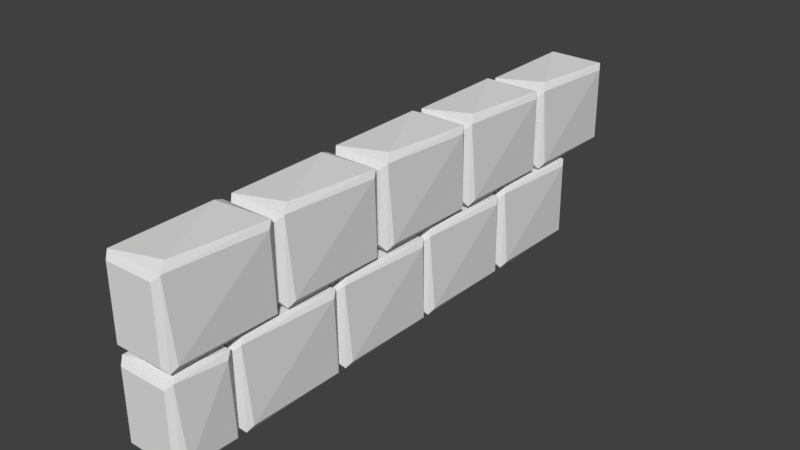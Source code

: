 # Source: BricksWallblendSmall_End.blend  (saved by Blender 2.78.0; exported with 4.5.12 LTS)
import bpy
from mathutils import Matrix  # noqa: F401  (used for matrix-valued properties, if any)

bpy.ops.wm.read_factory_settings(use_empty=True)
scene = bpy.context.scene
scene.name = 'Scene'

# ---- collections
col_collection_1 = bpy.data.collections.new('Collection 1'); scene.collection.children.link(col_collection_1)

# ---- world
world_world = bpy.data.worlds.new('World'); scene.world = world_world
world_world.color = (0.05088, 0.05088, 0.05088)
world_world.use_sun_shadow = False
world_world.sun_shadow_jitter_overblur = 0.0
world_world.cycles.sampling_method = 'MANUAL'

# ---- meshes
me_cube_000 = bpy.data.meshes.new('Cube.000')
me_cube_000.from_pydata([(-0.5755, 0.4111, 0.08578), (-0.5565, 0.4407, 1.215), (0.2426, 0.4085, 0.08571), (0.2285, -1.078, 0.06943), (0.2275, 0.4154, 1.234), (-0.4835, 0.2655, 0.008109), (-0.4835, -0.9299, 0.008109), (0.1499, 0.2655, 0.008238), (-0.5722, -1.072, 1.23), (-0.4837, 0.2655, 1.294), (0.1497, -0.9299, 1.295), (-0.5833, -1.065, 0.08626), (-0.6097, 0.3334, 1.157), (0.276, -0.9977, 0.1456), (0.2757, 0.3334, 1.157), (0.2427, -1.072, 1.218), (-0.5112, 0.4806, 0.1573), (0.1776, 0.4806, 0.1574), (-0.5112, -1.145, 0.1573), (-0.5114, -1.145, 1.145), (0.1776, -1.145, 0.1574), (0.1774, -1.145, 1.145), (0.1774, 0.4806, 1.145), (-0.5755, -1.214, 0.08578), (-0.5565, -1.184, 1.215), (0.2426, -1.216, 0.08571), (0.2285, -2.703, 0.06943), (0.2275, -1.209, 1.234), (-0.4835, -1.359, 0.008109), (-0.4835, -2.555, 0.008109), (0.1499, -1.359, 0.008238), (-0.5722, -2.697, 1.23), (-0.4837, -1.359, 1.294), (0.1497, -2.555, 1.295), (-0.5833, -2.69, 0.08626), (-0.6097, -1.291, 1.157), (0.276, -2.623, 0.1456), (0.2757, -1.291, 1.157), (0.2427, -2.697, 1.218), (-0.5112, -1.144, 0.1573), (0.1776, -1.144, 0.1574), (-0.5112, -2.77, 0.1573), (-0.5114, -2.77, 1.145), (0.1776, -2.77, 0.1574), (0.1774, -2.77, 1.145), (0.1774, -1.144, 1.145), (-0.5755, 2.002, 0.08578), (-0.5565, 2.031, 1.215), (0.2426, 1.999, 0.08571), (0.2285, 0.5124, 0.06943), (0.2275, 2.006, 1.234), (-0.4835, 1.856, 0.008109), (-0.4835, 0.6607, 0.008109), (0.1499, 1.856, 0.008238), (-0.5722, 0.5188, 1.23), (-0.4837, 1.856, 1.294), (0.1497, 0.6607, 1.295), (-0.5833, 0.5258, 0.08626), (-0.6097, 1.924, 1.157), (0.276, 0.5929, 0.1456), (0.2757, 1.924, 1.157), (0.2427, 0.5185, 1.218), (-0.5112, 2.071, 0.1573), (0.1776, 2.071, 0.1574), (-0.5112, 0.4457, 0.1573), (-0.5114, 0.4457, 1.145), (0.1776, 0.4457, 0.1574), (0.1774, 0.4457, 1.145), (0.1774, 2.071, 1.145), (-0.5755, 3.635, 0.08578), (-0.5565, 3.665, 1.215), (0.2426, 3.633, 0.08571), (0.2285, 2.146, 0.06943), (0.2275, 3.64, 1.234), (-0.4835, 3.49, 0.008109), (-0.4835, 2.294, 0.008109), (0.1499, 3.49, 0.008238), (-0.5722, 2.152, 1.23), (-0.4837, 3.49, 1.294), (0.1497, 2.294, 1.295), (-0.5833, 2.159, 0.08626), (-0.6097, 3.558, 1.157), (0.276, 2.227, 0.1456), (0.2757, 3.558, 1.157), (0.2427, 2.152, 1.218), (-0.5112, 3.705, 0.1573), (0.1776, 3.705, 0.1574), (-0.5112, 2.079, 0.1573), (-0.5114, 2.079, 1.145), (0.1776, 2.079, 0.1574), (0.1774, 2.079, 1.145), (0.1774, 3.705, 1.145), (-0.5755, -2.839, 0.08578), (-0.5565, -2.81, 1.215), (0.2426, -2.842, 0.08571), (0.2285, -3.627, 0.06943), (0.2275, -2.835, 1.234), (-0.4835, -2.985, 0.008109), (-0.4835, -3.478, 0.008109), (0.1499, -2.985, 0.008238), (-0.5722, -3.62, 1.23), (-0.4837, -2.985, 1.294), (0.1497, -3.478, 1.295), (-0.5833, -3.613, 0.08626), (-0.6097, -2.917, 1.157), (0.276, -3.546, 0.1456), (0.2757, -2.917, 1.157), (0.2427, -3.621, 1.218), (-0.5112, -2.77, 0.1573), (0.1776, -2.77, 0.1574), (-0.5112, -3.694, 0.1573), (-0.5114, -3.694, 1.145), (0.1776, -3.694, 0.1574), (0.1774, -3.694, 1.145), (0.1774, -2.77, 1.145), (-0.5757, -2.145, 1.349), (-0.5567, -2.116, 2.478), (0.2423, -2.148, 1.349), (0.2283, -3.635, 1.333), (0.2273, -2.141, 2.497), (-0.4837, -2.291, 1.271), (-0.4837, -3.486, 1.271), (0.1497, -2.291, 1.271), (-0.5725, -3.628, 2.493), (-0.484, -2.291, 2.558), (0.1494, -3.486, 2.558), (-0.5836, -3.621, 1.349), (-0.61, -2.223, 2.42), (0.2757, -3.554, 1.409), (0.2755, -2.223, 2.42), (0.2424, -3.629, 2.481), (-0.5114, -2.076, 1.42), (0.1774, -2.076, 1.421), (-0.5114, -3.701, 1.42), (-0.5116, -3.701, 2.408), (0.1774, -3.701, 1.421), (0.1772, -3.701, 2.409), (0.1772, -2.076, 2.409), (-0.5757, -0.4864, 1.349), (-0.5567, -0.4568, 2.478), (0.2423, -0.489, 1.349), (0.2283, -1.976, 1.333), (0.2273, -0.4821, 2.497), (-0.4837, -0.632, 1.271), (-0.4837, -1.827, 1.271), (0.1497, -0.632, 1.271), (-0.5725, -1.969, 2.493), (-0.484, -0.632, 2.558), (0.1494, -1.827, 2.558), (-0.5836, -1.962, 1.349), (-0.61, -0.5642, 2.42), (0.2757, -1.895, 1.409), (0.2755, -0.5642, 2.42), (0.2424, -1.97, 2.481), (-0.5114, -0.4169, 1.42), (0.1774, -0.4169, 1.421), (-0.5114, -2.042, 1.42), (-0.5116, -2.042, 2.408), (0.1774, -2.042, 1.421), (0.1772, -2.042, 2.409), (0.1772, -0.4169, 2.409), (-0.5757, 2.826, 1.349), (-0.5567, 2.856, 2.478), (0.2423, 2.824, 1.349), (0.2283, 1.337, 1.333), (0.2273, 2.83, 2.497), (-0.4837, 2.681, 1.271), (-0.4837, 1.485, 1.271), (0.1497, 2.681, 1.271), (-0.5725, 1.343, 2.493), (-0.484, 2.681, 2.558), (0.1494, 1.485, 2.558), (-0.5836, 1.35, 1.349), (-0.61, 2.748, 2.42), (0.2757, 1.417, 1.409), (0.2755, 2.748, 2.42), (0.2424, 1.343, 2.481), (-0.5114, 2.896, 1.42), (0.1774, 2.896, 1.421), (-0.5114, 1.27, 1.42), (-0.5116, 1.27, 2.408), (0.1774, 1.27, 1.421), (0.1772, 1.27, 2.409), (0.1772, 2.896, 2.409), (-0.5757, 1.192, 1.364), (-0.5568, 1.222, 2.493), (0.2423, 1.19, 1.364), (0.2283, -0.2968, 1.347), (0.2273, 1.197, 2.512), (-0.4837, 1.047, 1.286), (-0.4837, -0.1485, 1.286), (0.1497, 1.047, 1.286), (-0.5725, -0.2905, 2.508), (-0.484, 1.047, 2.572), (0.1494, -0.1485, 2.573), (-0.5836, -0.2834, 1.364), (-0.61, 1.115, 2.435), (0.2757, -0.2163, 1.424), (0.2755, 1.115, 2.435), (0.2424, -0.2907, 2.496), (-0.5114, 1.262, 1.435), (0.1774, 1.262, 1.435), (-0.5114, -0.3635, 1.435), (-0.5117, -0.3635, 2.423), (0.1774, -0.3635, 1.435), (0.1772, -0.3635, 2.423), (0.1772, 1.262, 2.423), (-0.5757, 4.473, 1.315), (-0.5567, 4.502, 2.444), (0.2423, 4.47, 1.315), (0.2283, 2.984, 1.299), (0.2273, 4.477, 2.463), (-0.4837, 4.327, 1.238), (-0.4837, 3.132, 1.238), (0.1497, 4.327, 1.238), (-0.5725, 2.99, 2.459), (-0.484, 4.327, 2.524), (0.1494, 3.132, 2.524), (-0.5836, 2.997, 1.316), (-0.61, 4.395, 2.386), (0.2757, 3.064, 1.375), (0.2755, 4.395, 2.387), (0.2424, 2.99, 2.448), (-0.5114, 4.542, 1.387), (0.1774, 4.542, 1.387), (-0.5114, 2.917, 1.387), (-0.5116, 2.917, 2.375), (0.1774, 2.917, 1.387), (0.1772, 2.917, 2.375), (0.1772, 4.542, 2.375)], [], [(0, 12, 1), (19, 8, 11, 18), (1, 16, 0), (2, 3, 7), (4, 10, 15), (1, 8, 9), (3, 2, 13), (4, 15, 14), (15, 10, 8), (6, 5, 7, 3), (9, 8, 10, 4), (5, 0, 2, 7), (11, 6, 3), (6, 11, 0, 5), (12, 0, 11, 8), (4, 1, 9), (13, 2, 14, 15), (19, 18, 20, 21), (3, 13, 15), (4, 14, 2), (1, 12, 8), (22, 17, 16, 1), (21, 20, 3, 15), (21, 15, 8, 19), (18, 11, 3, 20), (17, 2, 0, 16), (17, 22, 4, 2), (1, 4, 22), (23, 35, 24), (42, 31, 34, 41), (24, 39, 23), (25, 26, 30), (27, 33, 38), (24, 31, 32), (26, 25, 36), (27, 38, 37), (38, 33, 31), (29, 28, 30, 26), (32, 31, 33, 27), (28, 23, 25, 30), (34, 29, 26), (29, 34, 23, 28), (35, 23, 34, 31), (27, 24, 32), (36, 25, 37, 38), (42, 41, 43, 44), (26, 36, 38), (27, 37, 25), (24, 35, 31), (45, 40, 39, 24), (44, 43, 26, 38), (44, 38, 31, 42), (41, 34, 26, 43), (40, 25, 23, 39), (40, 45, 27, 25), (24, 27, 45), (46, 58, 47), (65, 54, 57, 64), (47, 62, 46), (48, 49, 53), (50, 56, 61), (47, 54, 55), (49, 48, 59), (50, 61, 60), (61, 56, 54), (52, 51, 53, 49), (55, 54, 56, 50), (51, 46, 48, 53), (57, 52, 49), (52, 57, 46, 51), (58, 46, 57, 54), (50, 47, 55), (59, 48, 60, 61), (65, 64, 66, 67), (49, 59, 61), (50, 60, 48), (47, 58, 54), (68, 63, 62, 47), (67, 66, 49, 61), (67, 61, 54, 65), (64, 57, 49, 66), (63, 48, 46, 62), (63, 68, 50, 48), (47, 50, 68), (69, 81, 70), (88, 77, 80, 87), (70, 85, 69), (71, 72, 76), (73, 79, 84), (70, 77, 78), (72, 71, 82), (73, 84, 83), (84, 79, 77), (75, 74, 76, 72), (78, 77, 79, 73), (74, 69, 71, 76), (80, 75, 72), (75, 80, 69, 74), (81, 69, 80, 77), (73, 70, 78), (82, 71, 83, 84), (88, 87, 89, 90), (72, 82, 84), (73, 83, 71), (70, 81, 77), (91, 86, 85, 70), (90, 89, 72, 84), (90, 84, 77, 88), (87, 80, 72, 89), (86, 71, 69, 85), (86, 91, 73, 71), (70, 73, 91), (92, 104, 93), (111, 100, 103, 110), (93, 108, 92), (94, 95, 99), (96, 102, 107), (93, 100, 101), (95, 94, 105), (96, 107, 106), (107, 102, 100), (98, 97, 99, 95), (101, 100, 102, 96), (97, 92, 94, 99), (103, 98, 95), (98, 103, 92, 97), (104, 92, 103, 100), (96, 93, 101), (105, 94, 106, 107), (111, 110, 112, 113), (95, 105, 107), (96, 106, 94), (93, 104, 100), (114, 109, 108, 93), (113, 112, 95, 107), (113, 107, 100, 111), (110, 103, 95, 112), (109, 94, 92, 108), (109, 114, 96, 94), (93, 96, 114), (115, 127, 116), (134, 123, 126, 133), (116, 131, 115), (117, 118, 122), (119, 125, 130), (116, 123, 124), (118, 117, 128), (119, 130, 129), (130, 125, 123), (121, 120, 122, 118), (124, 123, 125, 119), (120, 115, 117, 122), (126, 121, 118), (121, 126, 115, 120), (127, 115, 126, 123), (119, 116, 124), (128, 117, 129, 130), (134, 133, 135, 136), (118, 128, 130), (119, 129, 117), (116, 127, 123), (137, 132, 131, 116), (136, 135, 118, 130), (136, 130, 123, 134), (133, 126, 118, 135), (132, 117, 115, 131), (132, 137, 119, 117), (116, 119, 137), (138, 150, 139), (157, 146, 149, 156), (139, 154, 138), (140, 141, 145), (142, 148, 153), (139, 146, 147), (141, 140, 151), (142, 153, 152), (153, 148, 146), (144, 143, 145, 141), (147, 146, 148, 142), (143, 138, 140, 145), (149, 144, 141), (144, 149, 138, 143), (150, 138, 149, 146), (142, 139, 147), (151, 140, 152, 153), (157, 156, 158, 159), (141, 151, 153), (142, 152, 140), (139, 150, 146), (160, 155, 154, 139), (159, 158, 141, 153), (159, 153, 146, 157), (156, 149, 141, 158), (155, 140, 138, 154), (155, 160, 142, 140), (139, 142, 160), (161, 173, 162), (180, 169, 172, 179), (162, 177, 161), (163, 164, 168), (165, 171, 176), (162, 169, 170), (164, 163, 174), (165, 176, 175), (176, 171, 169), (167, 166, 168, 164), (170, 169, 171, 165), (166, 161, 163, 168), (172, 167, 164), (167, 172, 161, 166), (173, 161, 172, 169), (165, 162, 170), (174, 163, 175, 176), (180, 179, 181, 182), (164, 174, 176), (165, 175, 163), (162, 173, 169), (183, 178, 177, 162), (182, 181, 164, 176), (182, 176, 169, 180), (179, 172, 164, 181), (178, 163, 161, 177), (178, 183, 165, 163), (162, 165, 183), (184, 196, 185), (203, 192, 195, 202), (185, 200, 184), (186, 187, 191), (188, 194, 199), (185, 192, 193), (187, 186, 197), (188, 199, 198), (199, 194, 192), (190, 189, 191, 187), (193, 192, 194, 188), (189, 184, 186, 191), (195, 190, 187), (190, 195, 184, 189), (196, 184, 195, 192), (188, 185, 193), (197, 186, 198, 199), (203, 202, 204, 205), (187, 197, 199), (188, 198, 186), (185, 196, 192), (206, 201, 200, 185), (205, 204, 187, 199), (205, 199, 192, 203), (202, 195, 187, 204), (201, 186, 184, 200), (201, 206, 188, 186), (185, 188, 206), (207, 219, 208), (226, 215, 218, 225), (208, 223, 207), (209, 210, 214), (211, 217, 222), (208, 215, 216), (210, 209, 220), (211, 222, 221), (222, 217, 215), (213, 212, 214, 210), (216, 215, 217, 211), (212, 207, 209, 214), (218, 213, 210), (213, 218, 207, 212), (219, 207, 218, 215), (211, 208, 216), (220, 209, 221, 222), (226, 225, 227, 228), (210, 220, 222), (211, 221, 209), (208, 219, 215), (229, 224, 223, 208), (228, 227, 210, 222), (228, 222, 215, 226), (225, 218, 210, 227), (224, 209, 207, 223), (224, 229, 211, 209), (208, 211, 229)])
_uv = me_cube_000.uv_layers.new(name='UVMap')
_uv.uv.foreach_set('vector', [0.7442, 0.7535, 0.7413, 0.7885, 0.7453, 0.7904, 0.6857, 0.7881, 0.6885, 0.7909, 0.6887, 0.7535, 0.6857, 0.7558, 0.7453, 0.7904, 0.7468, 0.7558, 0.7442, 0.7535, 0.7446, 0.792, 0.6857, 0.7913, 0.7389, 0.7875, 0.7449, 0.7913, 0.6916, 0.7875, 0.6859, 0.792, 0.7459, 0.753, 0.686, 0.7522, 0.7389, 0.7565, 0.6882, 0.753, 0.7441, 0.7535, 0.6912, 0.7555, 0.7443, 0.791, 0.6885, 0.7905, 0.7413, 0.7885, 0.6859, 0.792, 0.6916, 0.7875, 0.686, 0.7522, 0.6916, 0.7565, 0.7389, 0.7565, 0.7389, 0.7875, 0.6857, 0.7913, 0.7389, 0.7565, 0.686, 0.7522, 0.6916, 0.7875, 0.7449, 0.7913, 0.7389, 0.7565, 0.7447, 0.752, 0.7446, 0.792, 0.7389, 0.7875, 0.6862, 0.7516, 0.6916, 0.7565, 0.6857, 0.7913, 0.6916, 0.7565, 0.6862, 0.7516, 0.7447, 0.752, 0.7389, 0.7565, 0.7413, 0.7885, 0.7442, 0.7535, 0.6887, 0.7535, 0.6885, 0.7909, 0.7449, 0.7913, 0.7459, 0.753, 0.7389, 0.7565, 0.6912, 0.7555, 0.7441, 0.7535, 0.7413, 0.7885, 0.6885, 0.7905, 0.6923, 0.7561, 0.7392, 0.7561, 0.7392, 0.7886, 0.6923, 0.7886, 0.6882, 0.753, 0.6912, 0.7555, 0.6885, 0.7905, 0.7443, 0.791, 0.7413, 0.7885, 0.7441, 0.7535, 0.7453, 0.7904, 0.7413, 0.7885, 0.6885, 0.7909, 0.6923, 0.7886, 0.7392, 0.7886, 0.7392, 0.7561, 0.689, 0.7539, 0.6923, 0.7886, 0.7392, 0.7886, 0.7434, 0.791, 0.6889, 0.7917, 0.6923, 0.7886, 0.6889, 0.7917, 0.6883, 0.7532, 0.6923, 0.7561, 0.7392, 0.7561, 0.7426, 0.7527, 0.7434, 0.791, 0.7392, 0.7886, 0.7392, 0.7886, 0.7426, 0.7917, 0.7426, 0.753, 0.7392, 0.7561, 0.7392, 0.7886, 0.6923, 0.7886, 0.6881, 0.791, 0.7426, 0.7917, 0.689, 0.7539, 0.6881, 0.791, 0.6923, 0.7886, 0.747, 0.8407, 0.744, 0.877, 0.7481, 0.8789, 0.6869, 0.8766, 0.6898, 0.8795, 0.69, 0.8407, 0.6869, 0.8431, 0.7481, 0.8789, 0.7497, 0.8431, 0.747, 0.8407, 0.7474, 0.8806, 0.6869, 0.8799, 0.7416, 0.8759, 0.7477, 0.8799, 0.693, 0.8759, 0.6872, 0.8806, 0.7487, 0.8401, 0.6872, 0.8394, 0.7416, 0.8438, 0.6895, 0.8401, 0.7469, 0.8407, 0.6926, 0.8427, 0.7472, 0.8796, 0.6898, 0.8791, 0.744, 0.877, 0.6872, 0.8806, 0.693, 0.8759, 0.6872, 0.8394, 0.693, 0.8438, 0.7416, 0.8438, 0.7416, 0.8759, 0.6869, 0.8799, 0.7416, 0.8438, 0.6872, 0.8394, 0.693, 0.8759, 0.7477, 0.8799, 0.7416, 0.8438, 0.7475, 0.8392, 0.7474, 0.8806, 0.7416, 0.8759, 0.6875, 0.8388, 0.693, 0.8438, 0.6869, 0.8799, 0.693, 0.8438, 0.6875, 0.8388, 0.7475, 0.8392, 0.7416, 0.8438, 0.744, 0.877, 0.747, 0.8407, 0.69, 0.8407, 0.6898, 0.8795, 0.7477, 0.8799, 0.7487, 0.8401, 0.7416, 0.8438, 0.6926, 0.8427, 0.7469, 0.8407, 0.744, 0.877, 0.6898, 0.8791, 0.6937, 0.8434, 0.7419, 0.8434, 0.7419, 0.8771, 0.6937, 0.8771, 0.6895, 0.8401, 0.6926, 0.8427, 0.6898, 0.8791, 0.7472, 0.8796, 0.744, 0.877, 0.7469, 0.8407, 0.7481, 0.8789, 0.744, 0.877, 0.6898, 0.8795, 0.6937, 0.8771, 0.7419, 0.8771, 0.7419, 0.8434, 0.6903, 0.8412, 0.6937, 0.8771, 0.7419, 0.8771, 0.7462, 0.8796, 0.6902, 0.8803, 0.6937, 0.8771, 0.6902, 0.8803, 0.6896, 0.8404, 0.6937, 0.8434, 0.7419, 0.8434, 0.7454, 0.8398, 0.7462, 0.8796, 0.7419, 0.8771, 0.7419, 0.8771, 0.7454, 0.8803, 0.7454, 0.8402, 0.7419, 0.8434, 0.7419, 0.8771, 0.6937, 0.8771, 0.6894, 0.8796, 0.7454, 0.8803, 0.6903, 0.8412, 0.6894, 0.8796, 0.6937, 0.8771, 0.7454, 0.7965, 0.7424, 0.8326, 0.7465, 0.8345, 0.6861, 0.8322, 0.6889, 0.835, 0.6891, 0.7965, 0.6861, 0.7989, 0.7465, 0.8345, 0.7472, 0.7988, 0.7454, 0.7965, 0.7458, 0.8362, 0.6861, 0.8355, 0.7401, 0.8315, 0.7461, 0.8354, 0.692, 0.8315, 0.6863, 0.8362, 0.7471, 0.7959, 0.6863, 0.7952, 0.7401, 0.7996, 0.6886, 0.7959, 0.7453, 0.7965, 0.6917, 0.7985, 0.7455, 0.8352, 0.6889, 0.8346, 0.7424, 0.8326, 0.6863, 0.8362, 0.692, 0.8315, 0.6863, 0.7952, 0.692, 0.7996, 0.7401, 0.7996, 0.7401, 0.8315, 0.6861, 0.8355, 0.7401, 0.7996, 0.6863, 0.7952, 0.692, 0.8315, 0.7461, 0.8354, 0.7401, 0.7996, 0.7459, 0.795, 0.7458, 0.8362, 0.7401, 0.8315, 0.6866, 0.7946, 0.692, 0.7996, 0.6861, 0.8355, 0.692, 0.7996, 0.6866, 0.7946, 0.7459, 0.795, 0.7401, 0.7996, 0.7424, 0.8326, 0.7454, 0.7965, 0.6891, 0.7965, 0.6889, 0.835, 0.7461, 0.8354, 0.7471, 0.7959, 0.7401, 0.7996, 0.6917, 0.7985, 0.7453, 0.7965, 0.7424, 0.8326, 0.6889, 0.8346, 0.6928, 0.7991, 0.7403, 0.7991, 0.7403, 0.8327, 0.6928, 0.8327, 0.6886, 0.7959, 0.6917, 0.7985, 0.6889, 0.8346, 0.7455, 0.8352, 0.7424, 0.8326, 0.7453, 0.7965, 0.7465, 0.8345, 0.7424, 0.8326, 0.6889, 0.835, 0.6928, 0.8327, 0.7403, 0.8327, 0.7403, 0.7991, 0.6894, 0.797, 0.6928, 0.8327, 0.7403, 0.8327, 0.7446, 0.8352, 0.6893, 0.8359, 0.6928, 0.8327, 0.6893, 0.8359, 0.6887, 0.7962, 0.6928, 0.7991, 0.7403, 0.7991, 0.7438, 0.7956, 0.7446, 0.8352, 0.7403, 0.8327, 0.7403, 0.8327, 0.7438, 0.8359, 0.7438, 0.796, 0.7403, 0.7991, 0.7403, 0.8327, 0.6928, 0.8327, 0.6885, 0.8351, 0.7438, 0.8359, 0.6894, 0.797, 0.6885, 0.8351, 0.6928, 0.8327, 0.747, 0.8407, 0.744, 0.877, 0.7481, 0.8789, 0.6869, 0.8766, 0.6898, 0.8795, 0.69, 0.8407, 0.6869, 0.8431, 0.7481, 0.8789, 0.7497, 0.8431, 0.747, 0.8407, 0.7474, 0.8806, 0.6869, 0.8799, 0.7416, 0.8759, 0.7477, 0.8799, 0.693, 0.8759, 0.6872, 0.8806, 0.7487, 0.8401, 0.6872, 0.8394, 0.7416, 0.8438, 0.6895, 0.8401, 0.7469, 0.8407, 0.6926, 0.8427, 0.7472, 0.8796, 0.6898, 0.8791, 0.744, 0.877, 0.6872, 0.8806, 0.693, 0.8759, 0.6872, 0.8394, 0.693, 0.8438, 0.7416, 0.8438, 0.7416, 0.8759, 0.6869, 0.8799, 0.7416, 0.8438, 0.6872, 0.8394, 0.693, 0.8759, 0.7477, 0.8799, 0.7416, 0.8438, 0.7475, 0.8392, 0.7474, 0.8806, 0.7416, 0.8759, 0.6875, 0.8388, 0.693, 0.8438, 0.6869, 0.8799, 0.693, 0.8438, 0.6875, 0.8388, 0.7475, 0.8392, 0.7416, 0.8438, 0.744, 0.877, 0.747, 0.8407, 0.69, 0.8407, 0.6898, 0.8795, 0.7477, 0.8799, 0.7487, 0.8401, 0.7416, 0.8438, 0.6926, 0.8427, 0.7469, 0.8407, 0.744, 0.877, 0.6898, 0.8791, 0.6937, 0.8434, 0.7419, 0.8434, 0.7419, 0.8771, 0.6937, 0.8771, 0.6895, 0.8401, 0.6926, 0.8427, 0.6898, 0.8791, 0.7472, 0.8796, 0.744, 0.877, 0.7469, 0.8407, 0.7481, 0.8789, 0.744, 0.877, 0.6898, 0.8795, 0.6937, 0.8771, 0.7419, 0.8771, 0.7419, 0.8434, 0.6903, 0.8412, 0.6937, 0.8771, 0.7419, 0.8771, 0.7462, 0.8796, 0.6902, 0.8803, 0.6937, 0.8771, 0.6902, 0.8803, 0.6896, 0.8404, 0.6937, 0.8434, 0.7419, 0.8434, 0.7454, 0.8398, 0.7462, 0.8796, 0.7419, 0.8771, 0.7419, 0.8771, 0.7454, 0.8803, 0.7454, 0.8402, 0.7419, 0.8434, 0.7419, 0.8771, 0.6937, 0.8771, 0.6894, 0.8796, 0.7454, 0.8803, 0.6903, 0.8412, 0.6894, 0.8796, 0.6937, 0.8771, 0.6286, 0.8288, 0.6271, 0.8653, 0.6292, 0.8673, 0.5974, 0.8649, 0.6002, 0.8678, 0.6005, 0.8288, 0.5974, 0.8313, 0.6292, 0.8673, 0.6296, 0.8264, 0.6286, 0.8288, 0.6289, 0.869, 0.5975, 0.8682, 0.6258, 0.8642, 0.629, 0.8682, 0.6006, 0.8642, 0.5976, 0.869, 0.659, 0.8283, 0.5977, 0.8275, 0.6519, 0.832, 0.5988, 0.8283, 0.6286, 0.8288, 0.6004, 0.8309, 0.6287, 0.8679, 0.599, 0.8674, 0.6271, 0.8653, 0.5977, 0.869, 0.6034, 0.8642, 0.5977, 0.8275, 0.6034, 0.832, 0.6519, 0.832, 0.6519, 0.8642, 0.5974, 0.8682, 0.6519, 0.832, 0.5977, 0.8275, 0.6034, 0.8642, 0.658, 0.8682, 0.6519, 0.832, 0.6578, 0.8273, 0.6577, 0.869, 0.6519, 0.8642, 0.5979, 0.8269, 0.6034, 0.832, 0.5974, 0.8682, 0.6034, 0.832, 0.5979, 0.8269, 0.6578, 0.8273, 0.6519, 0.832, 0.6271, 0.8653, 0.6286, 0.8288, 0.5991, 0.8288, 0.599, 0.8678, 0.658, 0.8682, 0.659, 0.8283, 0.6519, 0.832, 0.6004, 0.8309, 0.6286, 0.8288, 0.6271, 0.8653, 0.599, 0.8674, 0.6042, 0.8315, 0.6522, 0.8315, 0.6522, 0.8654, 0.6042, 0.8654, 0.5988, 0.8283, 0.6004, 0.8309, 0.599, 0.8674, 0.6287, 0.8679, 0.6271, 0.8653, 0.6286, 0.8288, 0.6292, 0.8673, 0.6271, 0.8653, 0.599, 0.8678, 0.6042, 0.8654, 0.6522, 0.8654, 0.6522, 0.8315, 0.6008, 0.8293, 0.6042, 0.8654, 0.6522, 0.8654, 0.6565, 0.8679, 0.6007, 0.8687, 0.6042, 0.8654, 0.6007, 0.8687, 0.6001, 0.8285, 0.6042, 0.8315, 0.6522, 0.8315, 0.6557, 0.828, 0.6565, 0.8679, 0.6522, 0.8654, 0.6522, 0.8654, 0.6557, 0.8686, 0.6557, 0.8283, 0.6522, 0.8315, 0.6522, 0.8654, 0.6042, 0.8654, 0.5999, 0.8679, 0.6557, 0.8686, 0.6008, 0.8293, 0.5999, 0.8679, 0.6042, 0.8654, 0.747, 0.8407, 0.744, 0.877, 0.7481, 0.8789, 0.6869, 0.8766, 0.6898, 0.8795, 0.69, 0.8407, 0.6869, 0.8431, 0.7481, 0.8789, 0.7497, 0.8431, 0.747, 0.8407, 0.7474, 0.8806, 0.6869, 0.8799, 0.7416, 0.8759, 0.7477, 0.8799, 0.693, 0.8759, 0.6872, 0.8806, 0.7487, 0.8401, 0.6872, 0.8394, 0.7416, 0.8438, 0.6895, 0.8401, 0.7469, 0.8407, 0.6926, 0.8427, 0.7472, 0.8796, 0.6898, 0.8791, 0.744, 0.877, 0.6872, 0.8806, 0.693, 0.8759, 0.6872, 0.8394, 0.693, 0.8438, 0.7416, 0.8438, 0.7416, 0.8759, 0.6869, 0.8799, 0.7416, 0.8438, 0.6872, 0.8394, 0.693, 0.8759, 0.7477, 0.8799, 0.7416, 0.8438, 0.7475, 0.8392, 0.7474, 0.8806, 0.7416, 0.8759, 0.6875, 0.8388, 0.693, 0.8438, 0.6869, 0.8799, 0.693, 0.8438, 0.6875, 0.8388, 0.7475, 0.8392, 0.7416, 0.8438, 0.744, 0.877, 0.747, 0.8407, 0.69, 0.8407, 0.6898, 0.8795, 0.7477, 0.8799, 0.7487, 0.8401, 0.7416, 0.8438, 0.6926, 0.8427, 0.7469, 0.8407, 0.744, 0.877, 0.6898, 0.8791, 0.6937, 0.8434, 0.7419, 0.8434, 0.7419, 0.8771, 0.6937, 0.8771, 0.6895, 0.8401, 0.6926, 0.8427, 0.6898, 0.8791, 0.7472, 0.8796, 0.744, 0.877, 0.7469, 0.8407, 0.7481, 0.8789, 0.744, 0.877, 0.6898, 0.8795, 0.6937, 0.8771, 0.7419, 0.8771, 0.7419, 0.8434, 0.6903, 0.8412, 0.6937, 0.8771, 0.7419, 0.8771, 0.7462, 0.8796, 0.6902, 0.8803, 0.6937, 0.8771, 0.6902, 0.8803, 0.6896, 0.8404, 0.6937, 0.8434, 0.7419, 0.8434, 0.7454, 0.8398, 0.7462, 0.8796, 0.7419, 0.8771, 0.7419, 0.8771, 0.7454, 0.8803, 0.7454, 0.8402, 0.7419, 0.8434, 0.7419, 0.8771, 0.6937, 0.8771, 0.6894, 0.8796, 0.7454, 0.8803, 0.6903, 0.8412, 0.6894, 0.8796, 0.6937, 0.8771, 0.747, 0.8407, 0.744, 0.877, 0.7481, 0.8789, 0.6869, 0.8766, 0.6898, 0.8795, 0.69, 0.8407, 0.6869, 0.8431, 0.7481, 0.8789, 0.7497, 0.8431, 0.747, 0.8407, 0.7474, 0.8806, 0.6869, 0.8799, 0.7416, 0.8759, 0.7477, 0.8799, 0.693, 0.8759, 0.6872, 0.8806, 0.7487, 0.8401, 0.6872, 0.8394, 0.7416, 0.8438, 0.6895, 0.8401, 0.7469, 0.8407, 0.6926, 0.8427, 0.7472, 0.8796, 0.6898, 0.8791, 0.744, 0.877, 0.6872, 0.8806, 0.693, 0.8759, 0.6872, 0.8394, 0.693, 0.8438, 0.7416, 0.8438, 0.7416, 0.8759, 0.6869, 0.8799, 0.7416, 0.8438, 0.6872, 0.8394, 0.693, 0.8759, 0.7477, 0.8799, 0.7416, 0.8438, 0.7475, 0.8392, 0.7474, 0.8806, 0.7416, 0.8759, 0.6875, 0.8388, 0.693, 0.8438, 0.6869, 0.8799, 0.693, 0.8438, 0.6875, 0.8388, 0.7475, 0.8392, 0.7416, 0.8438, 0.744, 0.877, 0.747, 0.8407, 0.69, 0.8407, 0.6898, 0.8795, 0.7477, 0.8799, 0.7487, 0.8401, 0.7416, 0.8438, 0.6926, 0.8427, 0.7469, 0.8407, 0.744, 0.877, 0.6898, 0.8791, 0.6937, 0.8434, 0.7419, 0.8434, 0.7419, 0.8771, 0.6937, 0.8771, 0.6895, 0.8401, 0.6926, 0.8427, 0.6898, 0.8791, 0.7472, 0.8796, 0.744, 0.877, 0.7469, 0.8407, 0.7481, 0.8789, 0.744, 0.877, 0.6898, 0.8795, 0.6937, 0.8771, 0.7419, 0.8771, 0.7419, 0.8434, 0.6903, 0.8412, 0.6937, 0.8771, 0.7419, 0.8771, 0.7462, 0.8796, 0.6902, 0.8803, 0.6937, 0.8771, 0.6902, 0.8803, 0.6896, 0.8404, 0.6937, 0.8434, 0.7419, 0.8434, 0.7454, 0.8398, 0.7462, 0.8796, 0.7419, 0.8771, 0.7419, 0.8771, 0.7454, 0.8803, 0.7454, 0.8402, 0.7419, 0.8434, 0.7419, 0.8771, 0.6937, 0.8771, 0.6894, 0.8796, 0.7454, 0.8803, 0.6903, 0.8412, 0.6894, 0.8796, 0.6937, 0.8771, 0.747, 0.8407, 0.744, 0.877, 0.7481, 0.8789, 0.6869, 0.8766, 0.6898, 0.8795, 0.69, 0.8407, 0.6869, 0.8431, 0.7481, 0.8789, 0.7497, 0.8431, 0.747, 0.8407, 0.7474, 0.8806, 0.6869, 0.8799, 0.7416, 0.8759, 0.7477, 0.8799, 0.693, 0.8759, 0.6872, 0.8806, 0.7487, 0.8401, 0.6872, 0.8394, 0.7416, 0.8438, 0.6895, 0.8401, 0.7469, 0.8407, 0.6926, 0.8427, 0.7472, 0.8796, 0.6898, 0.8791, 0.744, 0.877, 0.6872, 0.8806, 0.693, 0.8759, 0.6872, 0.8394, 0.693, 0.8438, 0.7416, 0.8438, 0.7416, 0.8759, 0.6869, 0.8799, 0.7416, 0.8438, 0.6872, 0.8394, 0.693, 0.8759, 0.7477, 0.8799, 0.7416, 0.8438, 0.7475, 0.8392, 0.7474, 0.8806, 0.7416, 0.8759, 0.6875, 0.8388, 0.693, 0.8438, 0.6869, 0.8799, 0.693, 0.8438, 0.6875, 0.8388, 0.7475, 0.8392, 0.7416, 0.8438, 0.744, 0.877, 0.747, 0.8407, 0.69, 0.8407, 0.6898, 0.8795, 0.7477, 0.8799, 0.7487, 0.8401, 0.7416, 0.8438, 0.6926, 0.8427, 0.7469, 0.8407, 0.744, 0.877, 0.6898, 0.8791, 0.6937, 0.8434, 0.7419, 0.8434, 0.7419, 0.8771, 0.6937, 0.8771, 0.6895, 0.8401, 0.6926, 0.8427, 0.6898, 0.8791, 0.7472, 0.8796, 0.744, 0.877, 0.7469, 0.8407, 0.7481, 0.8789, 0.744, 0.877, 0.6898, 0.8795, 0.6937, 0.8771, 0.7419, 0.8771, 0.7419, 0.8434, 0.6903, 0.8412, 0.6937, 0.8771, 0.7419, 0.8771, 0.7462, 0.8796, 0.6902, 0.8803, 0.6937, 0.8771, 0.6902, 0.8803, 0.6896, 0.8404, 0.6937, 0.8434, 0.7419, 0.8434, 0.7454, 0.8398, 0.7462, 0.8796, 0.7419, 0.8771, 0.7419, 0.8771, 0.7454, 0.8803, 0.7454, 0.8402, 0.7419, 0.8434, 0.7419, 0.8771, 0.6937, 0.8771, 0.6894, 0.8796, 0.7454, 0.8803, 0.6903, 0.8412, 0.6894, 0.8796, 0.6937, 0.8771, 0.6573, 0.8288, 0.6543, 0.8653, 0.6584, 0.8673, 0.5974, 0.8649, 0.6002, 0.8678, 0.6005, 0.8288, 0.5974, 0.8313, 0.6584, 0.8673, 0.6591, 0.8264, 0.6573, 0.8288, 0.6577, 0.869, 0.5974, 0.8682, 0.6519, 0.8642, 0.658, 0.8682, 0.6034, 0.8642, 0.5977, 0.869, 0.659, 0.8283, 0.5977, 0.8275, 0.6519, 0.832, 0.6, 0.8283, 0.6572, 0.8288, 0.6031, 0.8309, 0.6575, 0.8679, 0.6002, 0.8674, 0.6543, 0.8653, 0.5977, 0.869, 0.6034, 0.8642, 0.5977, 0.8275, 0.6034, 0.832, 0.6519, 0.832, 0.6519, 0.8642, 0.5974, 0.8682, 0.6519, 0.832, 0.5977, 0.8275, 0.6034, 0.8642, 0.658, 0.8682, 0.6519, 0.832, 0.6578, 0.8273, 0.6577, 0.869, 0.6519, 0.8642, 0.5979, 0.8269, 0.6034, 0.832, 0.5974, 0.8682, 0.6034, 0.832, 0.5979, 0.8269, 0.6578, 0.8273, 0.6519, 0.832, 0.6543, 0.8653, 0.6573, 0.8288, 0.6005, 0.8288, 0.6002, 0.8678, 0.658, 0.8682, 0.659, 0.8283, 0.6519, 0.832, 0.6031, 0.8309, 0.6572, 0.8288, 0.6543, 0.8653, 0.6002, 0.8674, 0.6042, 0.8315, 0.6522, 0.8315, 0.6522, 0.8654, 0.6042, 0.8654, 0.6, 0.8283, 0.6031, 0.8309, 0.6002, 0.8674, 0.6575, 0.8679, 0.6543, 0.8653, 0.6572, 0.8288, 0.6584, 0.8673, 0.6543, 0.8653, 0.6002, 0.8678, 0.6042, 0.8654, 0.6522, 0.8654, 0.6522, 0.8315, 0.6008, 0.8293, 0.6042, 0.8654, 0.6522, 0.8654, 0.6565, 0.8679, 0.6007, 0.8687, 0.6042, 0.8654, 0.6007, 0.8687, 0.6001, 0.8285, 0.6042, 0.8315, 0.6522, 0.8315, 0.6557, 0.828, 0.6565, 0.8679, 0.6522, 0.8654, 0.6522, 0.8654, 0.6557, 0.8686, 0.6557, 0.8283, 0.6522, 0.8315, 0.6522, 0.8654, 0.6042, 0.8654, 0.5999, 0.8679, 0.6557, 0.8686, 0.6008, 0.8293, 0.5999, 0.8679, 0.6042, 0.8654, 0.7442, 0.7535, 0.7413, 0.7885, 0.7453, 0.7904, 0.6857, 0.7881, 0.6885, 0.7909, 0.6887, 0.7535, 0.6857, 0.7558, 0.7453, 0.7904, 0.7468, 0.7558, 0.7442, 0.7535, 0.7446, 0.792, 0.6857, 0.7913, 0.7389, 0.7875, 0.7449, 0.7913, 0.6916, 0.7875, 0.6859, 0.792, 0.7459, 0.753, 0.686, 0.7522, 0.7389, 0.7565, 0.6882, 0.753, 0.7441, 0.7535, 0.6912, 0.7555, 0.7443, 0.791, 0.6885, 0.7905, 0.7413, 0.7885, 0.6859, 0.792, 0.6916, 0.7875, 0.686, 0.7522, 0.6916, 0.7565, 0.7389, 0.7565, 0.7389, 0.7875, 0.6857, 0.7913, 0.7389, 0.7565, 0.686, 0.7522, 0.6916, 0.7875, 0.7449, 0.7913, 0.7389, 0.7565, 0.7447, 0.752, 0.7446, 0.792, 0.7389, 0.7875, 0.6862, 0.7516, 0.6916, 0.7565, 0.6857, 0.7913, 0.6916, 0.7565, 0.6862, 0.7516, 0.7447, 0.752, 0.7389, 0.7565, 0.7413, 0.7885, 0.7442, 0.7535, 0.6887, 0.7535, 0.6885, 0.7909, 0.7449, 0.7913, 0.7459, 0.753, 0.7389, 0.7565, 0.6912, 0.7555, 0.7441, 0.7535, 0.7413, 0.7885, 0.6885, 0.7905, 0.6923, 0.7561, 0.7392, 0.7561, 0.7392, 0.7886, 0.6923, 0.7886, 0.6882, 0.753, 0.6912, 0.7555, 0.6885, 0.7905, 0.7443, 0.791, 0.7413, 0.7885, 0.7441, 0.7535, 0.7453, 0.7904, 0.7413, 0.7885, 0.6885, 0.7909, 0.6923, 0.7886, 0.7392, 0.7886, 0.7392, 0.7561, 0.689, 0.7539, 0.6923, 0.7886, 0.7392, 0.7886, 0.7434, 0.791, 0.6889, 0.7917, 0.6923, 0.7886, 0.6889, 0.7917, 0.6883, 0.7532, 0.6923, 0.7561, 0.7392, 0.7561, 0.7426, 0.7527, 0.7434, 0.791, 0.7392, 0.7886, 0.7392, 0.7886, 0.7426, 0.7917, 0.7426, 0.753, 0.7392, 0.7561, 0.7392, 0.7886, 0.6923, 0.7886, 0.6881, 0.791, 0.7426, 0.7917, 0.689, 0.7539, 0.6881, 0.791, 0.6923, 0.7886])
me_cube_000.use_remesh_preserve_volume = False
me_cube_000.use_remesh_preserve_attributes = False
me_cube_000.use_mirror_vertex_groups = False
me_cube_000.update()

# ---- objects
ob_cube_000 = bpy.data.objects.new('Cube.000', me_cube_000)

# ---- transforms, parenting, visibility, modifiers, constraints
ob_cube_000.location = (0.0, 0.0, 0.0)
ob_cube_000.lock_rotations_4d = False
ob_cube_000.empty_display_type = 'ARROWS'
ob_cube_000.lineart.crease_threshold = 0.0

# ---- collection membership
col_collection_1.objects.link(ob_cube_000)

# ---- scene / render settings (as saved in the file)
scene.frame_start = 1; scene.frame_end = 250; scene.frame_set(1)
scene.render.engine = 'BLENDER_EEVEE_NEXT'
scene.render.resolution_percentage = 50
scene.render.dither_intensity = 0.0
scene.cycles.use_denoising = False
scene.cycles.samples = 128
scene.cycles.sampling_pattern = 'TABULATED_SOBOL'
scene.cycles.light_sampling_threshold = 0.0
scene.cycles.use_adaptive_sampling = False
scene.cycles.use_light_tree = False
scene.cycles.blur_glossy = 0.0
scene.cycles.sample_clamp_indirect = 0.0
scene.view_settings.view_transform = 'Standard'
bpy.context.view_layer.update()

# ---- added for rendering (the .blend has no active camera and no usable light): camera, sun
cam_auto = bpy.data.cameras.new('AutoCamera')
cam_auto.lens = 50.0
cam_auto.sensor_width = 36.0
cam_auto.clip_end = 1000.0
ob_auto_camera = bpy.data.objects.new('AutoCamera', cam_auto)
scene.collection.objects.link(ob_auto_camera)
ob_auto_camera.location = (7.86272, -9.21523, 7.71412)
ob_auto_camera.rotation_euler = (1.09748, -7.21219e-08, 0.694738)
scene.camera = ob_auto_camera
light_auto_sun = bpy.data.lights.new('AutoSun', 'SUN')
light_auto_sun.energy = 3.0
light_auto_sun.angle = 0.0523599
ob_auto_sun = bpy.data.objects.new('AutoSun', light_auto_sun)
scene.collection.objects.link(ob_auto_sun)
ob_auto_sun.rotation_euler = (0.872665, 0.174533, 0.523599)
bpy.context.view_layer.update()
